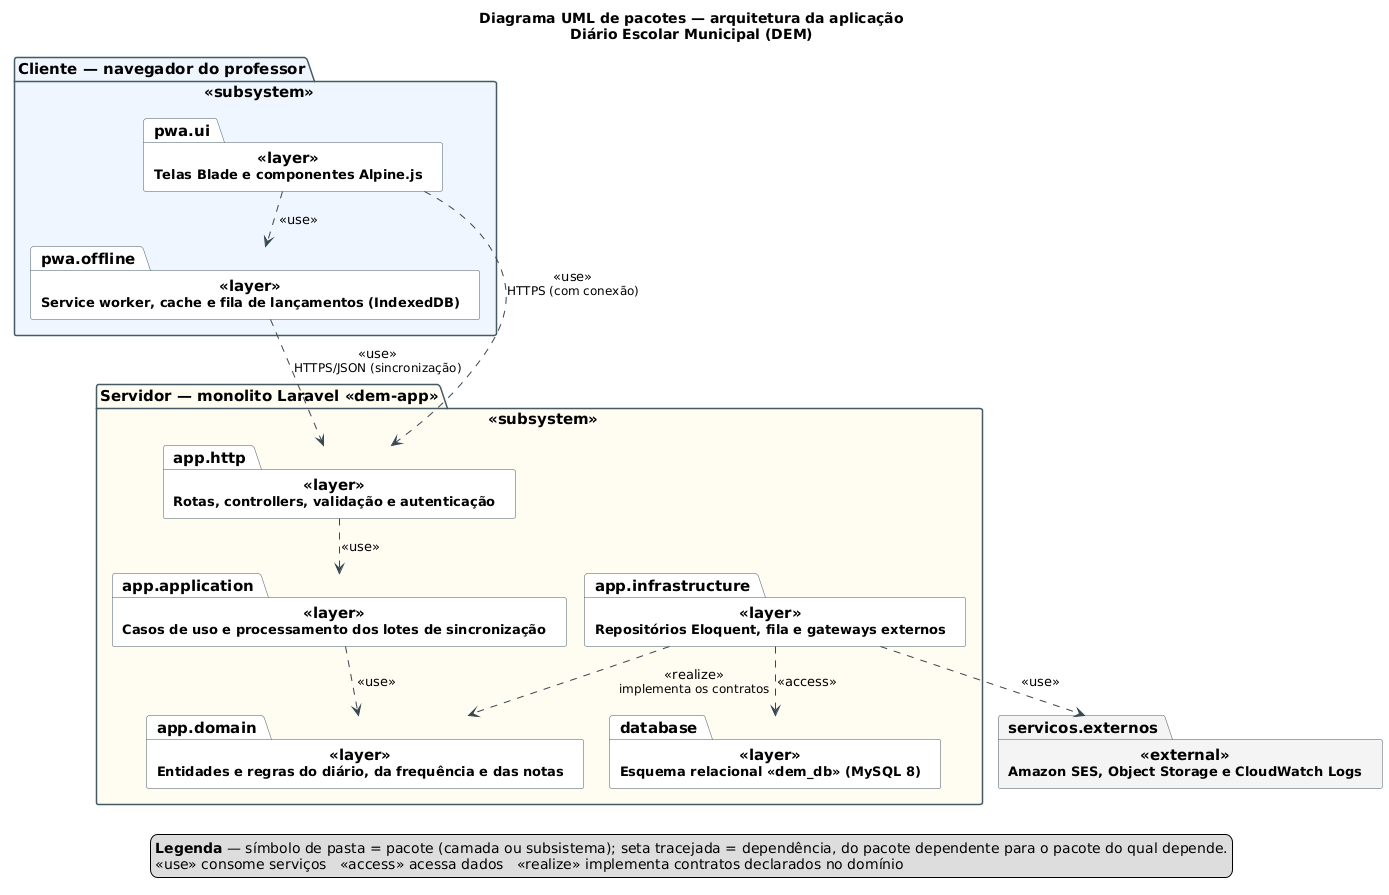

The diagram above was rendered by PlantUML. Its source (embedded in the PNG):
@startuml 01-pacotes-arquitetura-aplicacao
' Figura 1 — Diagrama UML de pacotes (arquitetura da aplicação)
' Diário Escolar Municipal (DEM) — Prática Extensionista IV — UNOESC
' Render: java -jar plantuml.jar -charset UTF-8 -tpng 01-pacotes-arquitetura-aplicacao.puml
!pragma layout smetana

skinparam shadowing false
skinparam defaultFontName SansSerif
skinparam defaultFontSize 15
skinparam packageStyle folder
skinparam PackageBorderColor #455A64
skinparam PackageFontStyle bold
skinparam ArrowColor #37474F
skinparam ArrowFontSize 13

title Diagrama UML de pacotes — arquitetura da aplicação\n<size:14>Diário Escolar Municipal (DEM)</size>

package "Cliente — navegador do professor" as cliente <<subsystem>> #EFF6FF {
  package "<size:13>Telas Blade e componentes Alpine.js</size>" as pwa.ui <<layer>> #FFFFFF
  package "<size:13>Service worker, cache e fila de lançamentos (IndexedDB)</size>" as pwa.offline <<layer>> #FFFFFF
}

package "Servidor — monolito Laravel «dem-app»" as servidor <<subsystem>> #FFFCF2 {
  package "<size:13>Rotas, controllers, validação e autenticação</size>" as app.http <<layer>> #FFFFFF
  package "<size:13>Casos de uso e processamento dos lotes de sincronização</size>" as app.application <<layer>> #FFFFFF
  package "<size:13>Entidades e regras do diário, da frequência e das notas</size>" as app.domain <<layer>> #FFFFFF
  package "<size:13>Repositórios Eloquent, fila e gateways externos</size>" as app.infrastructure <<layer>> #FFFFFF
  package "<size:13>Esquema relacional «dem_db» (MySQL 8)</size>" as database <<layer>> #FFFFFF
}

package "<size:13>Amazon SES, Object Storage e CloudWatch Logs</size>" as servicos.externos <<external>> #F4F4F4

pwa.ui ..> pwa.offline : <<use>>
pwa.ui ..> app.http : <<use>>\n<size:12>HTTPS (com conexão)</size>
pwa.offline ..> app.http : <<use>>\n<size:12>HTTPS/JSON (sincronização)</size>

app.http ..> app.application : <<use>>
app.application ..> app.domain : <<use>>
app.infrastructure ..> app.domain : <<realize>>\n<size:12>implementa os contratos</size>
app.infrastructure ..> database : <<access>>
app.infrastructure ..> servicos.externos : <<use>>

legend bottom
  <b>Legenda</b> — símbolo de pasta = pacote (camada ou subsistema); seta tracejada = dependência, do pacote dependente para o pacote do qual depende.
  «use» consome serviços   «access» acessa dados   «realize» implementa contratos declarados no domínio
endlegend

@enduml